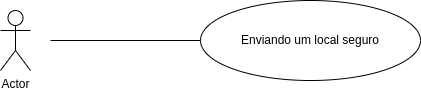

The diagram above was exported from draw.io. Its source (the exported page's mxGraphModel, read from the mxfile embedded in the PNG):
<mxGraphModel dx="880" dy="389" grid="1" gridSize="10" guides="1" tooltips="1" connect="1" arrows="1" fold="1" page="1" pageScale="1" pageWidth="827" pageHeight="1169" math="0" shadow="0">
  <root>
    <mxCell id="0" />
    <mxCell id="1" parent="0" />
    <mxCell id="THla7h0ZLkL4pM9ci7B1-1" value="Actor" style="shape=umlActor;verticalLabelPosition=bottom;verticalAlign=top;html=1;outlineConnect=0;" vertex="1" parent="1">
      <mxGeometry x="230" y="130" width="30" height="60" as="geometry" />
    </mxCell>
    <mxCell id="THla7h0ZLkL4pM9ci7B1-2" value="Enviando um local seguro" style="ellipse;whiteSpace=wrap;html=1;" vertex="1" parent="1">
      <mxGeometry x="430" y="120" width="220" height="80" as="geometry" />
    </mxCell>
    <mxCell id="THla7h0ZLkL4pM9ci7B1-3" value="" style="endArrow=none;html=1;rounded=0;" edge="1" parent="1">
      <mxGeometry width="50" height="50" relative="1" as="geometry">
        <mxPoint x="280" y="160" as="sourcePoint" />
        <mxPoint x="430" y="160" as="targetPoint" />
      </mxGeometry>
    </mxCell>
  </root>
</mxGraphModel>